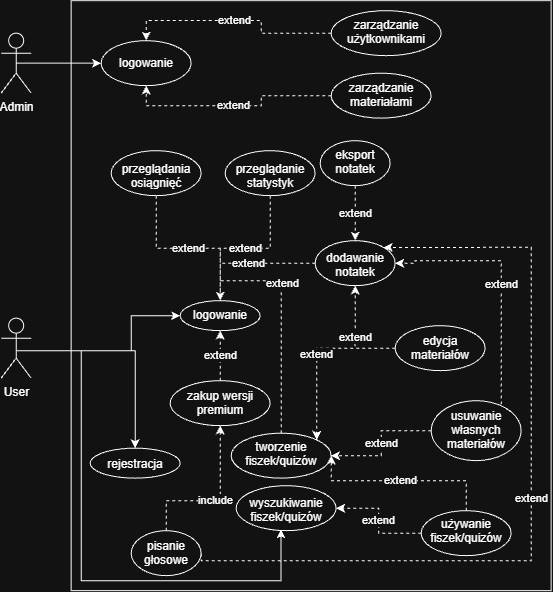

The diagram above was exported from draw.io. Its source (the exported page's mxGraphModel, read from the mxfile embedded in the PNG):
<mxGraphModel dx="975" dy="541" grid="1" gridSize="10" guides="1" tooltips="1" connect="1" arrows="1" fold="1" page="1" pageScale="1" pageWidth="827" pageHeight="1169" background="light-dark(#ffffff, #121212)" math="0" shadow="0">
  <root>
    <mxCell id="0" />
    <mxCell id="1" parent="0" />
    <mxCell id="40o-VdgOnYBoxYQqtP0D-1" parent="1" style="rounded=0;whiteSpace=wrap;html=1;fillStyle=auto;" value="" vertex="1">
      <mxGeometry height="590" width="480" x="260" as="geometry" />
    </mxCell>
    <mxCell id="40o-VdgOnYBoxYQqtP0D-12" edge="1" parent="1" source="40o-VdgOnYBoxYQqtP0D-2" style="edgeStyle=orthogonalEdgeStyle;rounded=0;orthogonalLoop=1;jettySize=auto;html=1;exitX=0.5;exitY=0.5;exitDx=0;exitDy=0;exitPerimeter=0;entryX=0.5;entryY=0;entryDx=0;entryDy=0;" target="40o-VdgOnYBoxYQqtP0D-11">
      <mxGeometry relative="1" as="geometry">
        <Array as="points">
          <mxPoint x="324" y="350" />
        </Array>
      </mxGeometry>
    </mxCell>
    <mxCell id="40o-VdgOnYBoxYQqtP0D-14" edge="1" parent="1" source="40o-VdgOnYBoxYQqtP0D-2" style="edgeStyle=orthogonalEdgeStyle;rounded=0;orthogonalLoop=1;jettySize=auto;html=1;exitX=0.5;exitY=0.5;exitDx=0;exitDy=0;exitPerimeter=0;entryX=0;entryY=0.5;entryDx=0;entryDy=0;" target="40o-VdgOnYBoxYQqtP0D-13">
      <mxGeometry relative="1" as="geometry">
        <Array as="points">
          <mxPoint x="320" y="350" />
          <mxPoint x="320" y="315" />
        </Array>
      </mxGeometry>
    </mxCell>
    <mxCell id="40o-VdgOnYBoxYQqtP0D-45" edge="1" parent="1" source="40o-VdgOnYBoxYQqtP0D-2" style="edgeStyle=orthogonalEdgeStyle;rounded=0;orthogonalLoop=1;jettySize=auto;html=1;exitX=0.5;exitY=0.5;exitDx=0;exitDy=0;exitPerimeter=0;entryX=0.448;entryY=0.97;entryDx=0;entryDy=0;entryPerimeter=0;" target="40o-VdgOnYBoxYQqtP0D-19">
      <mxGeometry relative="1" as="geometry">
        <Array as="points">
          <mxPoint x="205" y="350.03" />
          <mxPoint x="270.03" y="350.03" />
          <mxPoint x="270.03" y="580.03" />
          <mxPoint x="469.83" y="580.03" />
        </Array>
      </mxGeometry>
    </mxCell>
    <mxCell id="40o-VdgOnYBoxYQqtP0D-2" parent="1" style="shape=umlActor;verticalLabelPosition=bottom;verticalAlign=top;html=1;outlineConnect=0;" value="User" vertex="1">
      <mxGeometry height="60" width="30" x="190" y="317.5" as="geometry" />
    </mxCell>
    <mxCell id="40o-VdgOnYBoxYQqtP0D-22" edge="1" parent="1" source="40o-VdgOnYBoxYQqtP0D-10" style="edgeStyle=orthogonalEdgeStyle;rounded=0;orthogonalLoop=1;jettySize=auto;html=1;exitX=0.5;exitY=0.5;exitDx=0;exitDy=0;exitPerimeter=0;" target="40o-VdgOnYBoxYQqtP0D-21">
      <mxGeometry relative="1" as="geometry" />
    </mxCell>
    <mxCell id="40o-VdgOnYBoxYQqtP0D-10" parent="1" style="shape=umlActor;verticalLabelPosition=bottom;verticalAlign=top;html=1;outlineConnect=0;" value="Admin" vertex="1">
      <mxGeometry height="60" width="30" x="190" y="32.5" as="geometry" />
    </mxCell>
    <mxCell id="40o-VdgOnYBoxYQqtP0D-11" parent="1" style="ellipse;whiteSpace=wrap;html=1;shapeInside=1;" value="rejestracja" vertex="1">
      <mxGeometry height="30" width="90" x="279" y="447.5" as="geometry" />
    </mxCell>
    <mxCell id="40o-VdgOnYBoxYQqtP0D-43" edge="1" parent="1" source="40o-VdgOnYBoxYQqtP0D-16" style="edgeStyle=orthogonalEdgeStyle;rounded=0;orthogonalLoop=1;jettySize=auto;html=1;exitX=0.5;exitY=0;exitDx=0;exitDy=0;dashed=1;entryX=0.5;entryY=0;entryDx=0;entryDy=0;" target="40o-VdgOnYBoxYQqtP0D-13">
      <mxGeometry relative="1" as="geometry">
        <mxPoint x="510" y="600" as="targetPoint" />
      </mxGeometry>
    </mxCell>
    <mxCell id="40o-VdgOnYBoxYQqtP0D-53" connectable="0" parent="40o-VdgOnYBoxYQqtP0D-43" style="edgeLabel;html=1;align=center;verticalAlign=middle;resizable=0;points=[];" value="extend" vertex="1">
      <mxGeometry relative="1" x="0.2827" y="-1" as="geometry">
        <mxPoint as="offset" />
      </mxGeometry>
    </mxCell>
    <mxCell id="40o-VdgOnYBoxYQqtP0D-13" parent="1" style="ellipse;whiteSpace=wrap;html=1;shapeInside=1;" value="logowanie" vertex="1">
      <mxGeometry height="30" width="80" x="369" y="300" as="geometry" />
    </mxCell>
    <mxCell id="40o-VdgOnYBoxYQqtP0D-16" parent="1" style="ellipse;whiteSpace=wrap;html=1;shapeInside=1;" value="tworzenie fiszek/quizów" vertex="1">
      <mxGeometry height="45" width="100" x="420" y="432.5" as="geometry" />
    </mxCell>
    <mxCell id="40o-VdgOnYBoxYQqtP0D-76" edge="1" parent="1" source="40o-VdgOnYBoxYQqtP0D-18" style="edgeStyle=orthogonalEdgeStyle;rounded=0;orthogonalLoop=1;jettySize=auto;html=1;exitX=0.5;exitY=0;exitDx=0;exitDy=0;entryX=1;entryY=0.5;entryDx=0;entryDy=0;dashed=1;" target="40o-VdgOnYBoxYQqtP0D-16" value="extend">
      <mxGeometry relative="1" as="geometry">
        <Array as="points">
          <mxPoint x="655" y="480" />
          <mxPoint x="520" y="480" />
        </Array>
      </mxGeometry>
    </mxCell>
    <mxCell id="40o-VdgOnYBoxYQqtP0D-77" edge="1" parent="1" source="40o-VdgOnYBoxYQqtP0D-18" style="edgeStyle=orthogonalEdgeStyle;rounded=0;orthogonalLoop=1;jettySize=auto;html=1;exitX=0;exitY=0.5;exitDx=0;exitDy=0;entryX=1;entryY=0.5;entryDx=0;entryDy=0;dashed=1;" target="40o-VdgOnYBoxYQqtP0D-19" value="extend">
      <mxGeometry relative="1" as="geometry" />
    </mxCell>
    <mxCell id="40o-VdgOnYBoxYQqtP0D-18" parent="1" style="ellipse;whiteSpace=wrap;html=1;shapeInside=1;" value="używanie fiszek/quizów" vertex="1">
      <mxGeometry height="45" width="90" x="610" y="510" as="geometry" />
    </mxCell>
    <mxCell id="40o-VdgOnYBoxYQqtP0D-19" parent="1" style="ellipse;whiteSpace=wrap;html=1;shapeInside=1;" value="wyszukiwanie fiszek/quizów" vertex="1">
      <mxGeometry height="45" width="100" x="425" y="485" as="geometry" />
    </mxCell>
    <mxCell id="40o-VdgOnYBoxYQqtP0D-60" edge="1" parent="1" source="40o-VdgOnYBoxYQqtP0D-20" style="edgeStyle=orthogonalEdgeStyle;rounded=0;orthogonalLoop=1;jettySize=auto;html=1;exitX=0.5;exitY=1;exitDx=0;exitDy=0;entryX=0.5;entryY=0;entryDx=0;entryDy=0;dashed=1;" target="40o-VdgOnYBoxYQqtP0D-13" value="extend">
      <mxGeometry relative="1" as="geometry" />
    </mxCell>
    <mxCell id="40o-VdgOnYBoxYQqtP0D-20" parent="1" style="ellipse;whiteSpace=wrap;html=1;shapeInside=1;" value="przeglądanie statystyk" vertex="1">
      <mxGeometry height="45" width="90" x="414" y="150" as="geometry" />
    </mxCell>
    <mxCell id="40o-VdgOnYBoxYQqtP0D-21" parent="1" style="ellipse;whiteSpace=wrap;html=1;shapeInside=1;" value="logowanie" vertex="1">
      <mxGeometry height="45" width="90" x="290" y="40" as="geometry" />
    </mxCell>
    <mxCell id="40o-VdgOnYBoxYQqtP0D-66" edge="1" parent="1" source="40o-VdgOnYBoxYQqtP0D-23" style="edgeStyle=orthogonalEdgeStyle;rounded=0;orthogonalLoop=1;jettySize=auto;html=1;exitX=0;exitY=0.5;exitDx=0;exitDy=0;entryX=0.5;entryY=0;entryDx=0;entryDy=0;dashed=1;" target="40o-VdgOnYBoxYQqtP0D-13" value="extend">
      <mxGeometry relative="1" as="geometry" />
    </mxCell>
    <mxCell id="40o-VdgOnYBoxYQqtP0D-23" parent="1" style="ellipse;whiteSpace=wrap;html=1;shapeInside=1;" value="dodawanie notatek" vertex="1">
      <mxGeometry height="45" width="80" x="504" y="240" as="geometry" />
    </mxCell>
    <mxCell id="40o-VdgOnYBoxYQqtP0D-78" edge="1" parent="1" source="40o-VdgOnYBoxYQqtP0D-24" style="edgeStyle=orthogonalEdgeStyle;rounded=0;orthogonalLoop=1;jettySize=auto;html=1;exitX=0.5;exitY=0;exitDx=0;exitDy=0;entryX=0.5;entryY=1;entryDx=0;entryDy=0;dashed=1;" target="40o-VdgOnYBoxYQqtP0D-30" value="include">
      <mxGeometry relative="1" as="geometry">
        <Array as="points">
          <mxPoint x="355" y="500" />
          <mxPoint x="409" y="500" />
        </Array>
      </mxGeometry>
    </mxCell>
    <mxCell id="sNTEY0WPkkHfH-H3En5R-2" edge="1" parent="1" source="40o-VdgOnYBoxYQqtP0D-24" style="edgeStyle=orthogonalEdgeStyle;rounded=0;orthogonalLoop=1;jettySize=auto;html=1;exitX=1;exitY=0.5;exitDx=0;exitDy=0;entryX=1;entryY=0;entryDx=0;entryDy=0;dashed=1;" target="40o-VdgOnYBoxYQqtP0D-23" value="extend">
      <mxGeometry relative="1" as="geometry">
        <Array as="points">
          <mxPoint x="390" y="560" />
          <mxPoint x="720" y="560" />
          <mxPoint x="720" y="247" />
        </Array>
      </mxGeometry>
    </mxCell>
    <mxCell id="40o-VdgOnYBoxYQqtP0D-24" parent="1" style="ellipse;whiteSpace=wrap;html=1;shapeInside=1;" value="pisanie głosowe" vertex="1">
      <mxGeometry height="45" width="70" x="320" y="530" as="geometry" />
    </mxCell>
    <mxCell id="40o-VdgOnYBoxYQqtP0D-58" edge="1" parent="1" source="40o-VdgOnYBoxYQqtP0D-26" style="edgeStyle=orthogonalEdgeStyle;rounded=0;orthogonalLoop=1;jettySize=auto;html=1;exitX=0;exitY=0.5;exitDx=0;exitDy=0;entryX=0.5;entryY=0;entryDx=0;entryDy=0;dashed=1;" target="40o-VdgOnYBoxYQqtP0D-21" value="extend">
      <mxGeometry relative="1" as="geometry" />
    </mxCell>
    <mxCell id="40o-VdgOnYBoxYQqtP0D-26" parent="1" style="ellipse;whiteSpace=wrap;html=1;shapeInside=1;" value="zarządzanie użytkownikami" vertex="1">
      <mxGeometry height="45" width="110" x="520" y="10" as="geometry" />
    </mxCell>
    <mxCell id="40o-VdgOnYBoxYQqtP0D-56" edge="1" parent="1" source="40o-VdgOnYBoxYQqtP0D-27" style="edgeStyle=orthogonalEdgeStyle;rounded=0;orthogonalLoop=1;jettySize=auto;html=1;exitX=0;exitY=0.5;exitDx=0;exitDy=0;entryX=0.5;entryY=1;entryDx=0;entryDy=0;dashed=1;" target="40o-VdgOnYBoxYQqtP0D-21" value="extend">
      <mxGeometry relative="1" as="geometry" />
    </mxCell>
    <mxCell id="40o-VdgOnYBoxYQqtP0D-27" parent="1" style="ellipse;whiteSpace=wrap;html=1;shapeInside=1;" value="zarządzanie materiałami" vertex="1">
      <mxGeometry height="45" width="100" x="520" y="72.5" as="geometry" />
    </mxCell>
    <mxCell id="40o-VdgOnYBoxYQqtP0D-74" edge="1" parent="1" source="40o-VdgOnYBoxYQqtP0D-28" style="edgeStyle=orthogonalEdgeStyle;rounded=0;orthogonalLoop=1;jettySize=auto;html=1;exitX=1;exitY=0;exitDx=0;exitDy=0;entryX=1;entryY=0.5;entryDx=0;entryDy=0;dashed=1;" target="40o-VdgOnYBoxYQqtP0D-23" value="extend">
      <mxGeometry relative="1" as="geometry">
        <Array as="points">
          <mxPoint x="690" y="408.71" />
          <mxPoint x="690" y="260" />
          <mxPoint x="604" y="260" />
          <mxPoint x="604" y="262.53" />
        </Array>
      </mxGeometry>
    </mxCell>
    <mxCell id="40o-VdgOnYBoxYQqtP0D-75" edge="1" parent="1" source="40o-VdgOnYBoxYQqtP0D-28" style="edgeStyle=orthogonalEdgeStyle;rounded=0;orthogonalLoop=1;jettySize=auto;html=1;exitX=0;exitY=0.5;exitDx=0;exitDy=0;entryX=1;entryY=0.5;entryDx=0;entryDy=0;dashed=1;" target="40o-VdgOnYBoxYQqtP0D-16" value="extend">
      <mxGeometry relative="1" as="geometry" />
    </mxCell>
    <mxCell id="40o-VdgOnYBoxYQqtP0D-28" parent="1" style="ellipse;whiteSpace=wrap;html=1;shapeInside=1;" value="usuwanie własnych materiałów" vertex="1">
      <mxGeometry height="60" width="90" x="620" y="400" as="geometry" />
    </mxCell>
    <mxCell id="40o-VdgOnYBoxYQqtP0D-59" edge="1" parent="1" source="40o-VdgOnYBoxYQqtP0D-29" style="edgeStyle=orthogonalEdgeStyle;rounded=0;orthogonalLoop=1;jettySize=auto;html=1;exitX=0.5;exitY=1;exitDx=0;exitDy=0;entryX=0.5;entryY=0;entryDx=0;entryDy=0;dashed=1;" target="40o-VdgOnYBoxYQqtP0D-13" value="extend">
      <mxGeometry relative="1" as="geometry" />
    </mxCell>
    <mxCell id="40o-VdgOnYBoxYQqtP0D-29" parent="1" style="ellipse;whiteSpace=wrap;html=1;shapeInside=1;" value="przeglądania osiągnięć" vertex="1">
      <mxGeometry height="45" width="90" x="300" y="150" as="geometry" />
    </mxCell>
    <mxCell id="40o-VdgOnYBoxYQqtP0D-61" edge="1" parent="1" source="40o-VdgOnYBoxYQqtP0D-30" style="edgeStyle=orthogonalEdgeStyle;rounded=0;orthogonalLoop=1;jettySize=auto;html=1;exitX=0.5;exitY=0;exitDx=0;exitDy=0;entryX=0.5;entryY=1;entryDx=0;entryDy=0;dashed=1;" target="40o-VdgOnYBoxYQqtP0D-13" value="extend">
      <mxGeometry relative="1" as="geometry" />
    </mxCell>
    <mxCell id="40o-VdgOnYBoxYQqtP0D-30" parent="1" style="ellipse;whiteSpace=wrap;html=1;shapeInside=1;" value="zakup wersji premium" vertex="1">
      <mxGeometry height="45" width="100" x="359" y="380" as="geometry" />
    </mxCell>
    <mxCell id="40o-VdgOnYBoxYQqtP0D-80" edge="1" parent="1" source="40o-VdgOnYBoxYQqtP0D-31" style="edgeStyle=orthogonalEdgeStyle;rounded=0;orthogonalLoop=1;jettySize=auto;html=1;exitX=0.5;exitY=1;exitDx=0;exitDy=0;entryX=0.5;entryY=0;entryDx=0;entryDy=0;dashed=1;" target="40o-VdgOnYBoxYQqtP0D-23" value="extend">
      <mxGeometry relative="1" as="geometry" />
    </mxCell>
    <mxCell id="40o-VdgOnYBoxYQqtP0D-31" parent="1" style="ellipse;whiteSpace=wrap;html=1;shapeInside=1;" value="&lt;div&gt;eksport notatek&lt;/div&gt;" vertex="1">
      <mxGeometry height="45" width="70" x="509" y="140" as="geometry" />
    </mxCell>
    <mxCell id="40o-VdgOnYBoxYQqtP0D-70" edge="1" parent="1" source="40o-VdgOnYBoxYQqtP0D-47" style="edgeStyle=orthogonalEdgeStyle;rounded=0;orthogonalLoop=1;jettySize=auto;html=1;exitX=0;exitY=0.5;exitDx=0;exitDy=0;entryX=1;entryY=0;entryDx=0;entryDy=0;dashed=1;" target="40o-VdgOnYBoxYQqtP0D-16" value="extend">
      <mxGeometry relative="1" as="geometry" />
    </mxCell>
    <mxCell id="40o-VdgOnYBoxYQqtP0D-73" edge="1" parent="1" source="40o-VdgOnYBoxYQqtP0D-47" style="edgeStyle=orthogonalEdgeStyle;rounded=0;orthogonalLoop=1;jettySize=auto;html=1;exitX=0;exitY=0.5;exitDx=0;exitDy=0;entryX=0.5;entryY=1;entryDx=0;entryDy=0;dashed=1;" target="40o-VdgOnYBoxYQqtP0D-23" value="extend">
      <mxGeometry relative="1" as="geometry" />
    </mxCell>
    <mxCell id="40o-VdgOnYBoxYQqtP0D-47" parent="1" style="ellipse;whiteSpace=wrap;html=1;shapeInside=1;" value="edycja materiałów" vertex="1">
      <mxGeometry height="45" width="90" x="584" y="325" as="geometry" />
    </mxCell>
  </root>
</mxGraphModel>